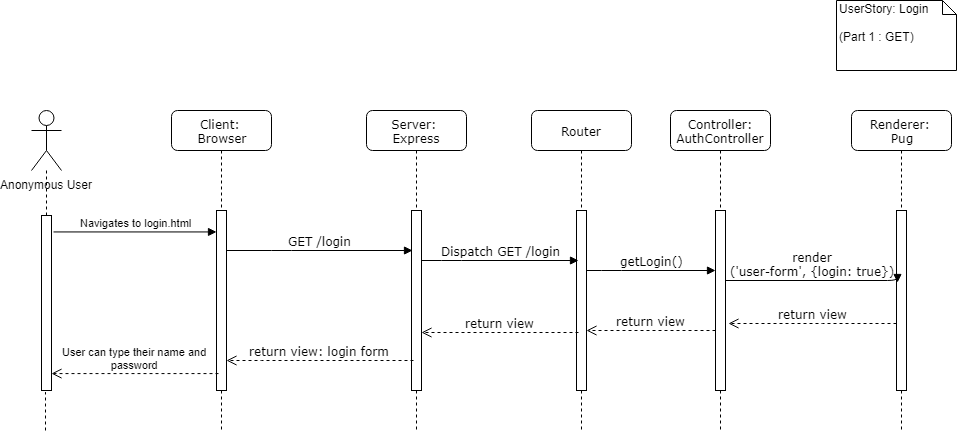

The diagram above was exported from draw.io. Its source (the exported page's mxGraphModel, read from the mxfile embedded in the PNG):
<mxGraphModel dx="1422" dy="714" grid="1" gridSize="10" guides="1" tooltips="1" connect="1" arrows="1" fold="1" page="1" pageScale="1" pageWidth="1100" pageHeight="850" background="#ffffff" math="0" shadow="0">
  <root>
    <mxCell id="0" />
    <mxCell id="1" parent="0" />
    <mxCell id="7baba1c4bc27f4b0-2" value="Server: &lt;br&gt;Express" style="shape=umlLifeline;perimeter=lifelinePerimeter;whiteSpace=wrap;html=1;container=1;collapsible=0;recursiveResize=0;outlineConnect=0;rounded=1;shadow=0;comic=0;labelBackgroundColor=none;strokeColor=#000000;strokeWidth=1;fillColor=#FFFFFF;fontFamily=Verdana;fontSize=12;fontColor=#000000;align=center;" parent="1" vertex="1">
      <mxGeometry x="415" y="140" width="100" height="320" as="geometry" />
    </mxCell>
    <mxCell id="7baba1c4bc27f4b0-10" value="" style="html=1;points=[];perimeter=orthogonalPerimeter;rounded=0;shadow=0;comic=0;labelBackgroundColor=none;strokeColor=#000000;strokeWidth=1;fillColor=#FFFFFF;fontFamily=Verdana;fontSize=12;fontColor=#000000;align=center;" parent="7baba1c4bc27f4b0-2" vertex="1">
      <mxGeometry x="45" y="100" width="10" height="180" as="geometry" />
    </mxCell>
    <mxCell id="7baba1c4bc27f4b0-3" value="Router" style="shape=umlLifeline;perimeter=lifelinePerimeter;whiteSpace=wrap;html=1;container=1;collapsible=0;recursiveResize=0;outlineConnect=0;rounded=1;shadow=0;comic=0;labelBackgroundColor=none;strokeColor=#000000;strokeWidth=1;fillColor=#FFFFFF;fontFamily=Verdana;fontSize=12;fontColor=#000000;align=center;" parent="1" vertex="1">
      <mxGeometry x="580" y="140" width="100" height="320" as="geometry" />
    </mxCell>
    <mxCell id="7baba1c4bc27f4b0-13" value="" style="html=1;points=[];perimeter=orthogonalPerimeter;rounded=0;shadow=0;comic=0;labelBackgroundColor=none;strokeColor=#000000;strokeWidth=1;fillColor=#FFFFFF;fontFamily=Verdana;fontSize=12;fontColor=#000000;align=center;" parent="7baba1c4bc27f4b0-3" vertex="1">
      <mxGeometry x="45" y="100" width="10" height="180" as="geometry" />
    </mxCell>
    <mxCell id="7baba1c4bc27f4b0-4" value="Controller: AuthController" style="shape=umlLifeline;perimeter=lifelinePerimeter;whiteSpace=wrap;html=1;container=1;collapsible=0;recursiveResize=0;outlineConnect=0;rounded=1;shadow=0;comic=0;labelBackgroundColor=none;strokeColor=#000000;strokeWidth=1;fillColor=#FFFFFF;fontFamily=Verdana;fontSize=12;fontColor=#000000;align=center;" parent="1" vertex="1">
      <mxGeometry x="719" y="140" width="100" height="320" as="geometry" />
    </mxCell>
    <mxCell id="7baba1c4bc27f4b0-5" value="Renderer: &lt;br&gt;Pug" style="shape=umlLifeline;perimeter=lifelinePerimeter;whiteSpace=wrap;html=1;container=1;collapsible=0;recursiveResize=0;outlineConnect=0;rounded=1;shadow=0;comic=0;labelBackgroundColor=none;strokeColor=#000000;strokeWidth=1;fillColor=#FFFFFF;fontFamily=Verdana;fontSize=12;fontColor=#000000;align=center;" parent="1" vertex="1">
      <mxGeometry x="900" y="140" width="100" height="320" as="geometry" />
    </mxCell>
    <mxCell id="7baba1c4bc27f4b0-19" value="" style="html=1;points=[];perimeter=orthogonalPerimeter;rounded=0;shadow=0;comic=0;labelBackgroundColor=none;strokeColor=#000000;strokeWidth=1;fillColor=#FFFFFF;fontFamily=Verdana;fontSize=12;fontColor=#000000;align=center;" parent="7baba1c4bc27f4b0-5" vertex="1">
      <mxGeometry x="45" y="100" width="10" height="180" as="geometry" />
    </mxCell>
    <mxCell id="7baba1c4bc27f4b0-8" value="Client: &lt;br&gt;Browser" style="shape=umlLifeline;perimeter=lifelinePerimeter;whiteSpace=wrap;html=1;container=1;collapsible=0;recursiveResize=0;outlineConnect=0;rounded=1;shadow=0;comic=0;labelBackgroundColor=none;strokeColor=#000000;strokeWidth=1;fillColor=#FFFFFF;fontFamily=Verdana;fontSize=12;fontColor=#000000;align=center;" parent="1" vertex="1">
      <mxGeometry x="220" y="140" width="100" height="320" as="geometry" />
    </mxCell>
    <mxCell id="7baba1c4bc27f4b0-9" value="" style="html=1;points=[];perimeter=orthogonalPerimeter;rounded=0;shadow=0;comic=0;labelBackgroundColor=none;strokeColor=#000000;strokeWidth=1;fillColor=#FFFFFF;fontFamily=Verdana;fontSize=12;fontColor=#000000;align=center;" parent="7baba1c4bc27f4b0-8" vertex="1">
      <mxGeometry x="45" y="100" width="10" height="180" as="geometry" />
    </mxCell>
    <mxCell id="7baba1c4bc27f4b0-16" value="" style="html=1;points=[];perimeter=orthogonalPerimeter;rounded=0;shadow=0;comic=0;labelBackgroundColor=none;strokeColor=#000000;strokeWidth=1;fillColor=#FFFFFF;fontFamily=Verdana;fontSize=12;fontColor=#000000;align=center;" parent="1" vertex="1">
      <mxGeometry x="764" y="240" width="10" height="180" as="geometry" />
    </mxCell>
    <mxCell id="7baba1c4bc27f4b0-17" value="getLogin()" style="html=1;verticalAlign=bottom;endArrow=block;labelBackgroundColor=none;fontFamily=Verdana;fontSize=12;edgeStyle=elbowEdgeStyle;elbow=vertical;" parent="1" source="7baba1c4bc27f4b0-13" target="7baba1c4bc27f4b0-16" edge="1">
      <mxGeometry relative="1" as="geometry">
        <mxPoint x="510" y="280" as="sourcePoint" />
        <Array as="points">
          <mxPoint x="660" y="300" />
          <mxPoint x="680" y="330" />
          <mxPoint x="710" y="290" />
        </Array>
      </mxGeometry>
    </mxCell>
    <mxCell id="7baba1c4bc27f4b0-20" value="render&lt;br&gt;('user-form', {login: true})" style="html=1;verticalAlign=bottom;endArrow=block;labelBackgroundColor=none;fontFamily=Verdana;fontSize=12;edgeStyle=elbowEdgeStyle;elbow=vertical;entryX=0.1;entryY=0.4;entryDx=0;entryDy=0;entryPerimeter=0;" parent="1" source="7baba1c4bc27f4b0-16" edge="1" target="7baba1c4bc27f4b0-19">
      <mxGeometry relative="1" as="geometry">
        <mxPoint x="650" y="290" as="sourcePoint" />
        <mxPoint x="898" y="310" as="targetPoint" />
        <Array as="points">
          <mxPoint x="820" y="310" />
        </Array>
      </mxGeometry>
    </mxCell>
    <mxCell id="7baba1c4bc27f4b0-21" value="return view" style="html=1;verticalAlign=bottom;endArrow=open;dashed=1;endSize=8;labelBackgroundColor=none;fontFamily=Verdana;fontSize=12;edgeStyle=elbowEdgeStyle;elbow=vertical;entryX=1.3;entryY=0.628;entryDx=0;entryDy=0;entryPerimeter=0;" parent="1" source="7baba1c4bc27f4b0-19" target="7baba1c4bc27f4b0-16" edge="1">
      <mxGeometry relative="1" as="geometry">
        <mxPoint x="710" y="320" as="targetPoint" />
      </mxGeometry>
    </mxCell>
    <mxCell id="7baba1c4bc27f4b0-11" value="GET /login" style="html=1;verticalAlign=bottom;endArrow=block;labelBackgroundColor=none;fontFamily=Verdana;fontSize=12;edgeStyle=elbowEdgeStyle;elbow=vertical;" parent="1" source="7baba1c4bc27f4b0-9" edge="1">
      <mxGeometry relative="1" as="geometry">
        <mxPoint x="220" y="250" as="sourcePoint" />
        <mxPoint x="461" y="280" as="targetPoint" />
        <Array as="points">
          <mxPoint x="330" y="280" />
        </Array>
      </mxGeometry>
    </mxCell>
    <mxCell id="7baba1c4bc27f4b0-14" value="Dispatch GET /login" style="html=1;verticalAlign=bottom;endArrow=block;labelBackgroundColor=none;fontFamily=Verdana;fontSize=12;edgeStyle=elbowEdgeStyle;elbow=vertical;" parent="1" source="7baba1c4bc27f4b0-10" edge="1">
      <mxGeometry relative="1" as="geometry">
        <mxPoint x="370" y="260" as="sourcePoint" />
        <mxPoint x="627" y="290" as="targetPoint" />
        <Array as="points">
          <mxPoint x="500" y="290" />
          <mxPoint x="520" y="310" />
        </Array>
        <mxPoint as="offset" />
      </mxGeometry>
    </mxCell>
    <mxCell id="i5b5C0pFwfNXsi_GXhip-9" value="return view" style="html=1;verticalAlign=bottom;endArrow=open;dashed=1;endSize=8;labelBackgroundColor=none;fontFamily=Verdana;fontSize=12;edgeStyle=elbowEdgeStyle;elbow=vertical;exitX=0.2;exitY=0.675;exitDx=0;exitDy=0;exitPerimeter=0;" parent="1" source="7baba1c4bc27f4b0-13" target="7baba1c4bc27f4b0-10" edge="1">
      <mxGeometry relative="1" as="geometry">
        <mxPoint x="300" y="340" as="targetPoint" />
        <mxPoint x="520" y="410" as="sourcePoint" />
      </mxGeometry>
    </mxCell>
    <mxCell id="i5b5C0pFwfNXsi_GXhip-10" value="return view" style="html=1;verticalAlign=bottom;endArrow=open;dashed=1;endSize=8;labelBackgroundColor=none;fontFamily=Verdana;fontSize=12;edgeStyle=elbowEdgeStyle;elbow=vertical;" parent="1" source="7baba1c4bc27f4b0-16" target="7baba1c4bc27f4b0-13" edge="1">
      <mxGeometry relative="1" as="geometry">
        <mxPoint x="465" y="340" as="targetPoint" />
        <Array as="points">
          <mxPoint x="660" y="360" />
          <mxPoint x="670" y="380" />
          <mxPoint x="640" y="330" />
          <mxPoint x="570" y="340" />
        </Array>
        <mxPoint x="595" y="340" as="sourcePoint" />
      </mxGeometry>
    </mxCell>
    <mxCell id="i5b5C0pFwfNXsi_GXhip-11" value="return view: login form" style="html=1;verticalAlign=bottom;endArrow=open;dashed=1;endSize=8;labelBackgroundColor=none;fontFamily=Verdana;fontSize=12;edgeStyle=elbowEdgeStyle;elbow=vertical;" parent="1" target="7baba1c4bc27f4b0-9" edge="1">
      <mxGeometry relative="1" as="geometry">
        <mxPoint x="155" y="441" as="targetPoint" />
        <Array as="points">
          <mxPoint x="320" y="390" />
        </Array>
        <mxPoint x="462" y="390" as="sourcePoint" />
      </mxGeometry>
    </mxCell>
    <mxCell id="i5b5C0pFwfNXsi_GXhip-12" value="UserStory: Login&lt;br&gt;&lt;br&gt;(Part 1 : GET)" style="shape=note;whiteSpace=wrap;html=1;size=14;verticalAlign=top;align=left;spacingTop=-6;" parent="1" vertex="1">
      <mxGeometry x="885" y="30" width="120" height="70" as="geometry" />
    </mxCell>
    <mxCell id="i5b5C0pFwfNXsi_GXhip-13" value="Anonymous User" style="shape=umlActor;verticalLabelPosition=bottom;labelBackgroundColor=#ffffff;verticalAlign=top;html=1;outlineConnect=0;" parent="1" vertex="1">
      <mxGeometry x="80" y="140" width="30" height="60" as="geometry" />
    </mxCell>
    <mxCell id="i5b5C0pFwfNXsi_GXhip-23" value="" style="endArrow=none;dashed=1;html=1;" parent="1" source="i5b5C0pFwfNXsi_GXhip-25" target="i5b5C0pFwfNXsi_GXhip-13" edge="1">
      <mxGeometry width="50" height="50" relative="1" as="geometry">
        <mxPoint x="40" y="720" as="sourcePoint" />
        <mxPoint x="45" y="270" as="targetPoint" />
      </mxGeometry>
    </mxCell>
    <mxCell id="i5b5C0pFwfNXsi_GXhip-24" value="Navigates to login.html" style="html=1;verticalAlign=bottom;endArrow=block;exitX=1.2;exitY=0.094;exitDx=0;exitDy=0;exitPerimeter=0;" parent="1" source="i5b5C0pFwfNXsi_GXhip-25" target="7baba1c4bc27f4b0-9" edge="1">
      <mxGeometry width="80" relative="1" as="geometry">
        <mxPoint x="20" y="740" as="sourcePoint" />
        <mxPoint x="100" y="740" as="targetPoint" />
      </mxGeometry>
    </mxCell>
    <mxCell id="i5b5C0pFwfNXsi_GXhip-25" value="" style="html=1;points=[];perimeter=orthogonalPerimeter;" parent="1" vertex="1">
      <mxGeometry x="90" y="245" width="10" height="175" as="geometry" />
    </mxCell>
    <mxCell id="i5b5C0pFwfNXsi_GXhip-26" value="" style="endArrow=none;dashed=1;html=1;entryX=0.4;entryY=1.009;entryDx=0;entryDy=0;entryPerimeter=0;" parent="1" target="i5b5C0pFwfNXsi_GXhip-25" edge="1">
      <mxGeometry width="50" height="50" relative="1" as="geometry">
        <mxPoint x="94" y="460" as="sourcePoint" />
        <mxPoint x="44.72727272727275" y="200" as="targetPoint" />
      </mxGeometry>
    </mxCell>
    <mxCell id="i5b5C0pFwfNXsi_GXhip-28" value="User can type their name and&lt;br&gt;password" style="html=1;verticalAlign=bottom;endArrow=open;dashed=1;endSize=8;exitX=0.2;exitY=0.906;exitDx=0;exitDy=0;exitPerimeter=0;" parent="1" source="7baba1c4bc27f4b0-9" edge="1" target="i5b5C0pFwfNXsi_GXhip-25">
      <mxGeometry relative="1" as="geometry">
        <mxPoint x="80" y="740" as="sourcePoint" />
        <mxPoint x="102" y="422" as="targetPoint" />
      </mxGeometry>
    </mxCell>
  </root>
</mxGraphModel>